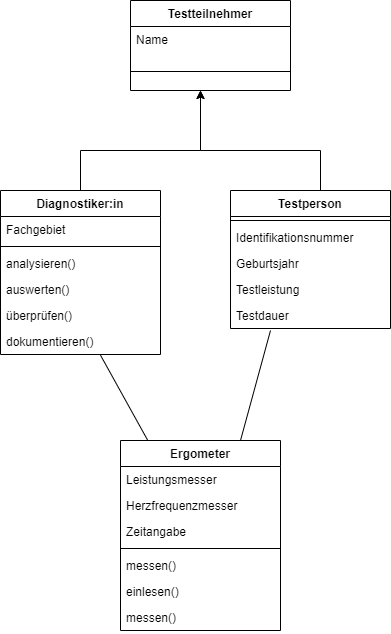

The diagram above was exported from draw.io. Its source (the exported page's mxGraphModel, read from the mxfile embedded in the PNG):
<mxGraphModel dx="782" dy="460" grid="1" gridSize="10" guides="1" tooltips="1" connect="1" arrows="1" fold="1" page="1" pageScale="1" pageWidth="827" pageHeight="1169" math="0" shadow="0">
  <root>
    <mxCell id="0" />
    <mxCell id="1" parent="0" />
    <mxCell id="oINeVojEy8mOXV9nwr_S-24" style="edgeStyle=orthogonalEdgeStyle;rounded=0;orthogonalLoop=1;jettySize=auto;html=1;" edge="1" parent="1" source="hKOAktaIQDaiUpRQjM7R-47">
      <mxGeometry relative="1" as="geometry">
        <mxPoint x="360" y="100" as="targetPoint" />
        <Array as="points">
          <mxPoint x="240" y="160" />
          <mxPoint x="360" y="160" />
        </Array>
      </mxGeometry>
    </mxCell>
    <mxCell id="hKOAktaIQDaiUpRQjM7R-47" value="Diagnostiker:in" style="swimlane;fontStyle=1;align=center;verticalAlign=top;childLayout=stackLayout;horizontal=1;startSize=26;horizontalStack=0;resizeParent=1;resizeParentMax=0;resizeLast=0;collapsible=1;marginBottom=0;" parent="1" vertex="1">
      <mxGeometry x="160" y="200" width="160" height="164" as="geometry" />
    </mxCell>
    <mxCell id="hKOAktaIQDaiUpRQjM7R-48" value="Fachgebiet" style="text;strokeColor=none;fillColor=none;align=left;verticalAlign=top;spacingLeft=4;spacingRight=4;overflow=hidden;rotatable=0;points=[[0,0.5],[1,0.5]];portConstraint=eastwest;" parent="hKOAktaIQDaiUpRQjM7R-47" vertex="1">
      <mxGeometry y="26" width="160" height="26" as="geometry" />
    </mxCell>
    <mxCell id="hKOAktaIQDaiUpRQjM7R-49" value="" style="line;strokeWidth=1;fillColor=none;align=left;verticalAlign=middle;spacingTop=-1;spacingLeft=3;spacingRight=3;rotatable=0;labelPosition=right;points=[];portConstraint=eastwest;" parent="hKOAktaIQDaiUpRQjM7R-47" vertex="1">
      <mxGeometry y="52" width="160" height="8" as="geometry" />
    </mxCell>
    <mxCell id="hKOAktaIQDaiUpRQjM7R-50" value="analysieren()&#10;" style="text;strokeColor=none;fillColor=none;align=left;verticalAlign=top;spacingLeft=4;spacingRight=4;overflow=hidden;rotatable=0;points=[[0,0.5],[1,0.5]];portConstraint=eastwest;" parent="hKOAktaIQDaiUpRQjM7R-47" vertex="1">
      <mxGeometry y="60" width="160" height="26" as="geometry" />
    </mxCell>
    <mxCell id="hKOAktaIQDaiUpRQjM7R-51" value="auswerten()&#10;" style="text;strokeColor=none;fillColor=none;align=left;verticalAlign=top;spacingLeft=4;spacingRight=4;overflow=hidden;rotatable=0;points=[[0,0.5],[1,0.5]];portConstraint=eastwest;" parent="hKOAktaIQDaiUpRQjM7R-47" vertex="1">
      <mxGeometry y="86" width="160" height="26" as="geometry" />
    </mxCell>
    <mxCell id="hKOAktaIQDaiUpRQjM7R-52" value="überprüfen()&#10;" style="text;strokeColor=none;fillColor=none;align=left;verticalAlign=top;spacingLeft=4;spacingRight=4;overflow=hidden;rotatable=0;points=[[0,0.5],[1,0.5]];portConstraint=eastwest;" parent="hKOAktaIQDaiUpRQjM7R-47" vertex="1">
      <mxGeometry y="112" width="160" height="26" as="geometry" />
    </mxCell>
    <mxCell id="hKOAktaIQDaiUpRQjM7R-53" value="dokumentieren()&#10;" style="text;strokeColor=none;fillColor=none;align=left;verticalAlign=top;spacingLeft=4;spacingRight=4;overflow=hidden;rotatable=0;points=[[0,0.5],[1,0.5]];portConstraint=eastwest;" parent="hKOAktaIQDaiUpRQjM7R-47" vertex="1">
      <mxGeometry y="138" width="160" height="26" as="geometry" />
    </mxCell>
    <mxCell id="hKOAktaIQDaiUpRQjM7R-61" value="Ergometer" style="swimlane;fontStyle=1;align=center;verticalAlign=top;childLayout=stackLayout;horizontal=1;startSize=26;horizontalStack=0;resizeParent=1;resizeParentMax=0;resizeLast=0;collapsible=1;marginBottom=0;" parent="1" vertex="1">
      <mxGeometry x="280" y="450" width="160" height="190" as="geometry" />
    </mxCell>
    <mxCell id="hKOAktaIQDaiUpRQjM7R-62" value="Leistungsmesser" style="text;strokeColor=none;fillColor=none;align=left;verticalAlign=top;spacingLeft=4;spacingRight=4;overflow=hidden;rotatable=0;points=[[0,0.5],[1,0.5]];portConstraint=eastwest;" parent="hKOAktaIQDaiUpRQjM7R-61" vertex="1">
      <mxGeometry y="26" width="160" height="26" as="geometry" />
    </mxCell>
    <mxCell id="hKOAktaIQDaiUpRQjM7R-69" value="Herzfrequenzmesser" style="text;strokeColor=none;fillColor=none;align=left;verticalAlign=top;spacingLeft=4;spacingRight=4;overflow=hidden;rotatable=0;points=[[0,0.5],[1,0.5]];portConstraint=eastwest;" parent="hKOAktaIQDaiUpRQjM7R-61" vertex="1">
      <mxGeometry y="52" width="160" height="26" as="geometry" />
    </mxCell>
    <mxCell id="hKOAktaIQDaiUpRQjM7R-70" value="Zeitangabe" style="text;strokeColor=none;fillColor=none;align=left;verticalAlign=top;spacingLeft=4;spacingRight=4;overflow=hidden;rotatable=0;points=[[0,0.5],[1,0.5]];portConstraint=eastwest;" parent="hKOAktaIQDaiUpRQjM7R-61" vertex="1">
      <mxGeometry y="78" width="160" height="26" as="geometry" />
    </mxCell>
    <mxCell id="hKOAktaIQDaiUpRQjM7R-63" value="" style="line;strokeWidth=1;fillColor=none;align=left;verticalAlign=middle;spacingTop=-1;spacingLeft=3;spacingRight=3;rotatable=0;labelPosition=right;points=[];portConstraint=eastwest;" parent="hKOAktaIQDaiUpRQjM7R-61" vertex="1">
      <mxGeometry y="104" width="160" height="8" as="geometry" />
    </mxCell>
    <mxCell id="hKOAktaIQDaiUpRQjM7R-64" value="messen()" style="text;strokeColor=none;fillColor=none;align=left;verticalAlign=top;spacingLeft=4;spacingRight=4;overflow=hidden;rotatable=0;points=[[0,0.5],[1,0.5]];portConstraint=eastwest;" parent="hKOAktaIQDaiUpRQjM7R-61" vertex="1">
      <mxGeometry y="112" width="160" height="26" as="geometry" />
    </mxCell>
    <mxCell id="hKOAktaIQDaiUpRQjM7R-65" value="einlesen()" style="text;strokeColor=none;fillColor=none;align=left;verticalAlign=top;spacingLeft=4;spacingRight=4;overflow=hidden;rotatable=0;points=[[0,0.5],[1,0.5]];portConstraint=eastwest;" parent="hKOAktaIQDaiUpRQjM7R-61" vertex="1">
      <mxGeometry y="138" width="160" height="26" as="geometry" />
    </mxCell>
    <mxCell id="hKOAktaIQDaiUpRQjM7R-66" value="messen()" style="text;strokeColor=none;fillColor=none;align=left;verticalAlign=top;spacingLeft=4;spacingRight=4;overflow=hidden;rotatable=0;points=[[0,0.5],[1,0.5]];portConstraint=eastwest;" parent="hKOAktaIQDaiUpRQjM7R-61" vertex="1">
      <mxGeometry y="164" width="160" height="26" as="geometry" />
    </mxCell>
    <mxCell id="oINeVojEy8mOXV9nwr_S-5" value="Testteilnehmer" style="swimlane;fontStyle=1;align=center;verticalAlign=top;childLayout=stackLayout;horizontal=1;startSize=26;horizontalStack=0;resizeParent=1;resizeParentMax=0;resizeLast=0;collapsible=1;marginBottom=0;" vertex="1" parent="1">
      <mxGeometry x="290" y="10" width="160" height="90" as="geometry" />
    </mxCell>
    <mxCell id="oINeVojEy8mOXV9nwr_S-6" value="Name&#10;&#10;&#10;&#10;" style="text;strokeColor=none;fillColor=none;align=left;verticalAlign=top;spacingLeft=4;spacingRight=4;overflow=hidden;rotatable=0;points=[[0,0.5],[1,0.5]];portConstraint=eastwest;" vertex="1" parent="oINeVojEy8mOXV9nwr_S-5">
      <mxGeometry y="26" width="160" height="26" as="geometry" />
    </mxCell>
    <mxCell id="oINeVojEy8mOXV9nwr_S-7" value="" style="line;strokeWidth=1;fillColor=none;align=left;verticalAlign=middle;spacingTop=-1;spacingLeft=3;spacingRight=3;rotatable=0;labelPosition=right;points=[];portConstraint=eastwest;" vertex="1" parent="oINeVojEy8mOXV9nwr_S-5">
      <mxGeometry y="52" width="160" height="38" as="geometry" />
    </mxCell>
    <mxCell id="oINeVojEy8mOXV9nwr_S-23" value="" style="edgeStyle=orthogonalEdgeStyle;rounded=0;orthogonalLoop=1;jettySize=auto;html=1;exitX=0.55;exitY=0.029;exitDx=0;exitDy=0;exitPerimeter=0;" edge="1" parent="1" source="oINeVojEy8mOXV9nwr_S-11">
      <mxGeometry relative="1" as="geometry">
        <mxPoint x="360" y="100" as="targetPoint" />
        <Array as="points">
          <mxPoint x="480" y="204" />
          <mxPoint x="480" y="160" />
          <mxPoint x="360" y="160" />
        </Array>
      </mxGeometry>
    </mxCell>
    <mxCell id="oINeVojEy8mOXV9nwr_S-11" value="Testperson" style="swimlane;fontStyle=1;align=center;verticalAlign=top;childLayout=stackLayout;horizontal=1;startSize=26;horizontalStack=0;resizeParent=1;resizeParentMax=0;resizeLast=0;collapsible=1;marginBottom=0;" vertex="1" parent="1">
      <mxGeometry x="390" y="200" width="160" height="138" as="geometry" />
    </mxCell>
    <mxCell id="oINeVojEy8mOXV9nwr_S-13" value="" style="line;strokeWidth=1;fillColor=none;align=left;verticalAlign=middle;spacingTop=-1;spacingLeft=3;spacingRight=3;rotatable=0;labelPosition=right;points=[];portConstraint=eastwest;" vertex="1" parent="oINeVojEy8mOXV9nwr_S-11">
      <mxGeometry y="26" width="160" height="8" as="geometry" />
    </mxCell>
    <mxCell id="oINeVojEy8mOXV9nwr_S-14" value="Identifikationsnummer" style="text;strokeColor=none;fillColor=none;align=left;verticalAlign=top;spacingLeft=4;spacingRight=4;overflow=hidden;rotatable=0;points=[[0,0.5],[1,0.5]];portConstraint=eastwest;" vertex="1" parent="oINeVojEy8mOXV9nwr_S-11">
      <mxGeometry y="34" width="160" height="26" as="geometry" />
    </mxCell>
    <mxCell id="oINeVojEy8mOXV9nwr_S-15" value="Geburtsjahr" style="text;strokeColor=none;fillColor=none;align=left;verticalAlign=top;spacingLeft=4;spacingRight=4;overflow=hidden;rotatable=0;points=[[0,0.5],[1,0.5]];portConstraint=eastwest;" vertex="1" parent="oINeVojEy8mOXV9nwr_S-11">
      <mxGeometry y="60" width="160" height="26" as="geometry" />
    </mxCell>
    <mxCell id="oINeVojEy8mOXV9nwr_S-16" value="Testleistung" style="text;strokeColor=none;fillColor=none;align=left;verticalAlign=top;spacingLeft=4;spacingRight=4;overflow=hidden;rotatable=0;points=[[0,0.5],[1,0.5]];portConstraint=eastwest;" vertex="1" parent="oINeVojEy8mOXV9nwr_S-11">
      <mxGeometry y="86" width="160" height="26" as="geometry" />
    </mxCell>
    <mxCell id="oINeVojEy8mOXV9nwr_S-17" value="Testdauer" style="text;strokeColor=none;fillColor=none;align=left;verticalAlign=top;spacingLeft=4;spacingRight=4;overflow=hidden;rotatable=0;points=[[0,0.5],[1,0.5]];portConstraint=eastwest;" vertex="1" parent="oINeVojEy8mOXV9nwr_S-11">
      <mxGeometry y="112" width="160" height="26" as="geometry" />
    </mxCell>
    <mxCell id="oINeVojEy8mOXV9nwr_S-29" value="" style="endArrow=none;html=1;rounded=0;entryX=0.625;entryY=1.026;entryDx=0;entryDy=0;entryPerimeter=0;" edge="1" parent="1" source="hKOAktaIQDaiUpRQjM7R-61" target="hKOAktaIQDaiUpRQjM7R-53">
      <mxGeometry width="50" height="50" relative="1" as="geometry">
        <mxPoint x="380" y="460" as="sourcePoint" />
        <mxPoint x="240" y="360" as="targetPoint" />
      </mxGeometry>
    </mxCell>
    <mxCell id="oINeVojEy8mOXV9nwr_S-30" value="" style="endArrow=none;html=1;rounded=0;exitX=0.75;exitY=0;exitDx=0;exitDy=0;" edge="1" parent="1" source="hKOAktaIQDaiUpRQjM7R-61">
      <mxGeometry width="50" height="50" relative="1" as="geometry">
        <mxPoint x="380" y="390" as="sourcePoint" />
        <mxPoint x="430" y="340" as="targetPoint" />
      </mxGeometry>
    </mxCell>
  </root>
</mxGraphModel>